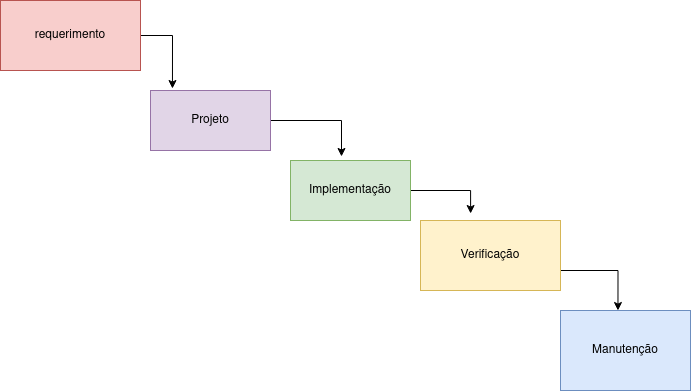

The diagram above was exported from draw.io. Its source (the exported page's mxGraphModel, read from the mxfile embedded in the PNG):
<mxGraphModel dx="1804" dy="564" grid="1" gridSize="10" guides="1" tooltips="1" connect="1" arrows="1" fold="1" page="1" pageScale="1" pageWidth="850" pageHeight="1100" background="none" math="0" shadow="0">
  <root>
    <mxCell id="0" />
    <mxCell id="1" parent="0" />
    <mxCell id="2xG0Dtvo0FQsykyKELpE-19" style="edgeStyle=orthogonalEdgeStyle;rounded=0;orthogonalLoop=1;jettySize=auto;html=1;entryX=0.183;entryY=-0.033;entryDx=0;entryDy=0;entryPerimeter=0;" edge="1" parent="1" source="2xG0Dtvo0FQsykyKELpE-12" target="2xG0Dtvo0FQsykyKELpE-13">
      <mxGeometry relative="1" as="geometry" />
    </mxCell>
    <mxCell id="2xG0Dtvo0FQsykyKELpE-12" value="requerimento" style="rounded=0;whiteSpace=wrap;html=1;fillColor=#f8cecc;strokeColor=#b85450;" vertex="1" parent="1">
      <mxGeometry x="-40" y="20" width="140" height="70" as="geometry" />
    </mxCell>
    <mxCell id="2xG0Dtvo0FQsykyKELpE-20" style="edgeStyle=orthogonalEdgeStyle;rounded=0;orthogonalLoop=1;jettySize=auto;html=1;entryX=0.425;entryY=-0.067;entryDx=0;entryDy=0;entryPerimeter=0;" edge="1" parent="1" source="2xG0Dtvo0FQsykyKELpE-13" target="2xG0Dtvo0FQsykyKELpE-14">
      <mxGeometry relative="1" as="geometry" />
    </mxCell>
    <mxCell id="2xG0Dtvo0FQsykyKELpE-13" value="Projeto" style="rounded=0;whiteSpace=wrap;html=1;fillColor=#e1d5e7;strokeColor=#9673a6;" vertex="1" parent="1">
      <mxGeometry x="110" y="110" width="120" height="60" as="geometry" />
    </mxCell>
    <mxCell id="2xG0Dtvo0FQsykyKELpE-21" style="edgeStyle=orthogonalEdgeStyle;rounded=0;orthogonalLoop=1;jettySize=auto;html=1;entryX=0.358;entryY=-0.1;entryDx=0;entryDy=0;entryPerimeter=0;" edge="1" parent="1" source="2xG0Dtvo0FQsykyKELpE-14" target="2xG0Dtvo0FQsykyKELpE-15">
      <mxGeometry relative="1" as="geometry">
        <Array as="points">
          <mxPoint x="430" y="210" />
        </Array>
      </mxGeometry>
    </mxCell>
    <mxCell id="2xG0Dtvo0FQsykyKELpE-14" value="Implementação" style="rounded=0;whiteSpace=wrap;html=1;fillColor=#d5e8d4;strokeColor=#82b366;" vertex="1" parent="1">
      <mxGeometry x="250" y="180" width="120" height="60" as="geometry" />
    </mxCell>
    <mxCell id="2xG0Dtvo0FQsykyKELpE-22" style="edgeStyle=orthogonalEdgeStyle;rounded=0;orthogonalLoop=1;jettySize=auto;html=1;entryX=0.442;entryY=0;entryDx=0;entryDy=0;entryPerimeter=0;" edge="1" parent="1" source="2xG0Dtvo0FQsykyKELpE-15" target="2xG0Dtvo0FQsykyKELpE-17">
      <mxGeometry relative="1" as="geometry">
        <Array as="points">
          <mxPoint x="578" y="290" />
        </Array>
      </mxGeometry>
    </mxCell>
    <mxCell id="2xG0Dtvo0FQsykyKELpE-15" value="Verificação" style="rounded=0;whiteSpace=wrap;html=1;fillColor=#fff2cc;strokeColor=#d6b656;" vertex="1" parent="1">
      <mxGeometry x="380" y="240" width="140" height="70" as="geometry" />
    </mxCell>
    <mxCell id="2xG0Dtvo0FQsykyKELpE-17" value="Manutenção" style="rounded=0;whiteSpace=wrap;html=1;fillColor=#dae8fc;strokeColor=#6c8ebf;" vertex="1" parent="1">
      <mxGeometry x="520" y="330" width="130" height="80" as="geometry" />
    </mxCell>
  </root>
</mxGraphModel>